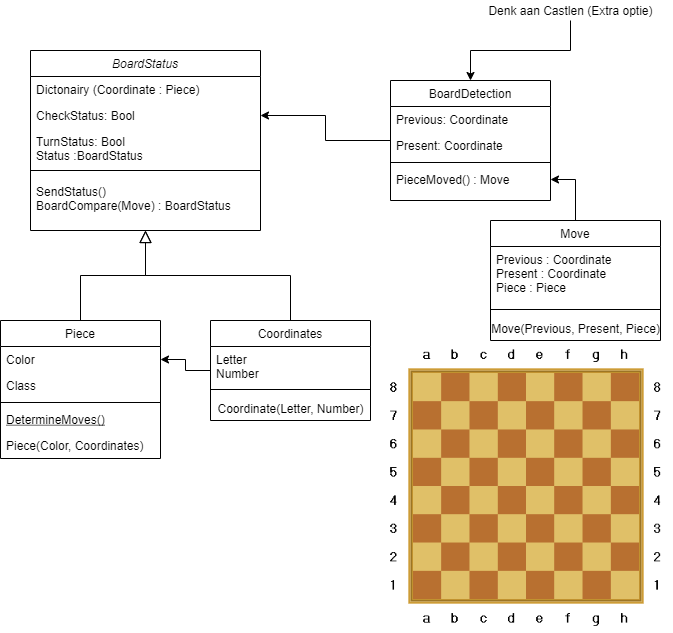

The diagram above was exported from draw.io. Its source (the exported page's mxGraphModel, read from the mxfile embedded in the PNG):
<mxGraphModel dx="1319" dy="804" grid="1" gridSize="10" guides="1" tooltips="1" connect="1" arrows="1" fold="1" page="1" pageScale="1" pageWidth="827" pageHeight="1169" math="0" shadow="0">
  <root>
    <mxCell id="WIyWlLk6GJQsqaUBKTNV-0" />
    <mxCell id="WIyWlLk6GJQsqaUBKTNV-1" parent="WIyWlLk6GJQsqaUBKTNV-0" />
    <mxCell id="zkfFHV4jXpPFQw0GAbJ--0" value="BoardStatus" style="swimlane;fontStyle=2;align=center;verticalAlign=top;childLayout=stackLayout;horizontal=1;startSize=26;horizontalStack=0;resizeParent=1;resizeLast=0;collapsible=1;marginBottom=0;rounded=0;shadow=0;strokeWidth=1;" parent="WIyWlLk6GJQsqaUBKTNV-1" vertex="1">
      <mxGeometry x="150" y="90" width="230" height="180" as="geometry">
        <mxRectangle x="230" y="140" width="160" height="26" as="alternateBounds" />
      </mxGeometry>
    </mxCell>
    <mxCell id="zkfFHV4jXpPFQw0GAbJ--1" value="Dictonairy (Coordinate : Piece)" style="text;align=left;verticalAlign=top;spacingLeft=4;spacingRight=4;overflow=hidden;rotatable=0;points=[[0,0.5],[1,0.5]];portConstraint=eastwest;" parent="zkfFHV4jXpPFQw0GAbJ--0" vertex="1">
      <mxGeometry y="26" width="230" height="26" as="geometry" />
    </mxCell>
    <mxCell id="zkfFHV4jXpPFQw0GAbJ--2" value="CheckStatus: Bool&#10;" style="text;align=left;verticalAlign=top;spacingLeft=4;spacingRight=4;overflow=hidden;rotatable=0;points=[[0,0.5],[1,0.5]];portConstraint=eastwest;rounded=0;shadow=0;html=0;" parent="zkfFHV4jXpPFQw0GAbJ--0" vertex="1">
      <mxGeometry y="52" width="230" height="26" as="geometry" />
    </mxCell>
    <mxCell id="zkfFHV4jXpPFQw0GAbJ--3" value="TurnStatus: Bool&#10;Status :BoardStatus" style="text;align=left;verticalAlign=top;spacingLeft=4;spacingRight=4;overflow=hidden;rotatable=0;points=[[0,0.5],[1,0.5]];portConstraint=eastwest;rounded=0;shadow=0;html=0;" parent="zkfFHV4jXpPFQw0GAbJ--0" vertex="1">
      <mxGeometry y="78" width="230" height="34" as="geometry" />
    </mxCell>
    <mxCell id="zkfFHV4jXpPFQw0GAbJ--4" value="" style="line;html=1;strokeWidth=1;align=left;verticalAlign=middle;spacingTop=-1;spacingLeft=3;spacingRight=3;rotatable=0;labelPosition=right;points=[];portConstraint=eastwest;" parent="zkfFHV4jXpPFQw0GAbJ--0" vertex="1">
      <mxGeometry y="112" width="230" height="16" as="geometry" />
    </mxCell>
    <mxCell id="zkfFHV4jXpPFQw0GAbJ--5" value="SendStatus()&#10;BoardCompare(Move) : BoardStatus" style="text;align=left;verticalAlign=top;spacingLeft=4;spacingRight=4;overflow=hidden;rotatable=0;points=[[0,0.5],[1,0.5]];portConstraint=eastwest;" parent="zkfFHV4jXpPFQw0GAbJ--0" vertex="1">
      <mxGeometry y="128" width="230" height="34" as="geometry" />
    </mxCell>
    <mxCell id="zkfFHV4jXpPFQw0GAbJ--6" value="Piece" style="swimlane;fontStyle=0;align=center;verticalAlign=top;childLayout=stackLayout;horizontal=1;startSize=26;horizontalStack=0;resizeParent=1;resizeLast=0;collapsible=1;marginBottom=0;rounded=0;shadow=0;strokeWidth=1;" parent="WIyWlLk6GJQsqaUBKTNV-1" vertex="1">
      <mxGeometry x="120" y="360" width="160" height="138" as="geometry">
        <mxRectangle x="130" y="380" width="160" height="26" as="alternateBounds" />
      </mxGeometry>
    </mxCell>
    <mxCell id="zkfFHV4jXpPFQw0GAbJ--7" value="Color" style="text;align=left;verticalAlign=top;spacingLeft=4;spacingRight=4;overflow=hidden;rotatable=0;points=[[0,0.5],[1,0.5]];portConstraint=eastwest;" parent="zkfFHV4jXpPFQw0GAbJ--6" vertex="1">
      <mxGeometry y="26" width="160" height="26" as="geometry" />
    </mxCell>
    <mxCell id="zkfFHV4jXpPFQw0GAbJ--8" value="Class" style="text;align=left;verticalAlign=top;spacingLeft=4;spacingRight=4;overflow=hidden;rotatable=0;points=[[0,0.5],[1,0.5]];portConstraint=eastwest;rounded=0;shadow=0;html=0;" parent="zkfFHV4jXpPFQw0GAbJ--6" vertex="1">
      <mxGeometry y="52" width="160" height="26" as="geometry" />
    </mxCell>
    <mxCell id="zkfFHV4jXpPFQw0GAbJ--9" value="" style="line;html=1;strokeWidth=1;align=left;verticalAlign=middle;spacingTop=-1;spacingLeft=3;spacingRight=3;rotatable=0;labelPosition=right;points=[];portConstraint=eastwest;" parent="zkfFHV4jXpPFQw0GAbJ--6" vertex="1">
      <mxGeometry y="78" width="160" height="8" as="geometry" />
    </mxCell>
    <mxCell id="zkfFHV4jXpPFQw0GAbJ--10" value="DetermineMoves()" style="text;align=left;verticalAlign=top;spacingLeft=4;spacingRight=4;overflow=hidden;rotatable=0;points=[[0,0.5],[1,0.5]];portConstraint=eastwest;fontStyle=4" parent="zkfFHV4jXpPFQw0GAbJ--6" vertex="1">
      <mxGeometry y="86" width="160" height="26" as="geometry" />
    </mxCell>
    <mxCell id="zkfFHV4jXpPFQw0GAbJ--11" value="Piece(Color, Coordinates)" style="text;align=left;verticalAlign=top;spacingLeft=4;spacingRight=4;overflow=hidden;rotatable=0;points=[[0,0.5],[1,0.5]];portConstraint=eastwest;" parent="zkfFHV4jXpPFQw0GAbJ--6" vertex="1">
      <mxGeometry y="112" width="160" height="26" as="geometry" />
    </mxCell>
    <mxCell id="zkfFHV4jXpPFQw0GAbJ--12" value="" style="endArrow=block;endSize=10;endFill=0;shadow=0;strokeWidth=1;rounded=0;edgeStyle=elbowEdgeStyle;elbow=vertical;" parent="WIyWlLk6GJQsqaUBKTNV-1" source="zkfFHV4jXpPFQw0GAbJ--6" target="zkfFHV4jXpPFQw0GAbJ--0" edge="1">
      <mxGeometry width="160" relative="1" as="geometry">
        <mxPoint x="200" y="203" as="sourcePoint" />
        <mxPoint x="200" y="203" as="targetPoint" />
      </mxGeometry>
    </mxCell>
    <mxCell id="ydbLHu-hckb_CxAoOdjh-3" style="edgeStyle=orthogonalEdgeStyle;rounded=0;orthogonalLoop=1;jettySize=auto;html=1;entryX=1;entryY=0.5;entryDx=0;entryDy=0;" parent="WIyWlLk6GJQsqaUBKTNV-1" source="zkfFHV4jXpPFQw0GAbJ--13" target="zkfFHV4jXpPFQw0GAbJ--7" edge="1">
      <mxGeometry relative="1" as="geometry" />
    </mxCell>
    <mxCell id="zkfFHV4jXpPFQw0GAbJ--13" value="Coordinates" style="swimlane;fontStyle=0;align=center;verticalAlign=top;childLayout=stackLayout;horizontal=1;startSize=26;horizontalStack=0;resizeParent=1;resizeLast=0;collapsible=1;marginBottom=0;rounded=0;shadow=0;strokeWidth=1;" parent="WIyWlLk6GJQsqaUBKTNV-1" vertex="1">
      <mxGeometry x="330" y="360" width="160" height="100" as="geometry">
        <mxRectangle x="340" y="380" width="170" height="26" as="alternateBounds" />
      </mxGeometry>
    </mxCell>
    <mxCell id="zkfFHV4jXpPFQw0GAbJ--14" value="Letter&#10;Number" style="text;align=left;verticalAlign=top;spacingLeft=4;spacingRight=4;overflow=hidden;rotatable=0;points=[[0,0.5],[1,0.5]];portConstraint=eastwest;" parent="zkfFHV4jXpPFQw0GAbJ--13" vertex="1">
      <mxGeometry y="26" width="160" height="34" as="geometry" />
    </mxCell>
    <mxCell id="zkfFHV4jXpPFQw0GAbJ--15" value="" style="line;html=1;strokeWidth=1;align=left;verticalAlign=middle;spacingTop=-1;spacingLeft=3;spacingRight=3;rotatable=0;labelPosition=right;points=[];portConstraint=eastwest;" parent="zkfFHV4jXpPFQw0GAbJ--13" vertex="1">
      <mxGeometry y="60" width="160" height="18" as="geometry" />
    </mxCell>
    <mxCell id="ydbLHu-hckb_CxAoOdjh-4" value="Coordinate(Letter, Number)" style="text;html=1;align=center;verticalAlign=middle;resizable=0;points=[];autosize=1;strokeColor=none;fillColor=none;" parent="zkfFHV4jXpPFQw0GAbJ--13" vertex="1">
      <mxGeometry y="78" width="160" height="20" as="geometry" />
    </mxCell>
    <mxCell id="zkfFHV4jXpPFQw0GAbJ--16" value="" style="endArrow=block;endSize=10;endFill=0;shadow=0;strokeWidth=1;rounded=0;edgeStyle=elbowEdgeStyle;elbow=vertical;" parent="WIyWlLk6GJQsqaUBKTNV-1" source="zkfFHV4jXpPFQw0GAbJ--13" target="zkfFHV4jXpPFQw0GAbJ--0" edge="1">
      <mxGeometry width="160" relative="1" as="geometry">
        <mxPoint x="210" y="373" as="sourcePoint" />
        <mxPoint x="310" y="271" as="targetPoint" />
      </mxGeometry>
    </mxCell>
    <mxCell id="ydbLHu-hckb_CxAoOdjh-14" style="edgeStyle=orthogonalEdgeStyle;rounded=0;orthogonalLoop=1;jettySize=auto;html=1;entryX=1;entryY=0.5;entryDx=0;entryDy=0;" parent="WIyWlLk6GJQsqaUBKTNV-1" source="zkfFHV4jXpPFQw0GAbJ--17" target="zkfFHV4jXpPFQw0GAbJ--2" edge="1">
      <mxGeometry relative="1" as="geometry" />
    </mxCell>
    <mxCell id="zkfFHV4jXpPFQw0GAbJ--17" value="BoardDetection" style="swimlane;fontStyle=0;align=center;verticalAlign=top;childLayout=stackLayout;horizontal=1;startSize=26;horizontalStack=0;resizeParent=1;resizeLast=0;collapsible=1;marginBottom=0;rounded=0;shadow=0;strokeWidth=1;" parent="WIyWlLk6GJQsqaUBKTNV-1" vertex="1">
      <mxGeometry x="510" y="120" width="160" height="120" as="geometry">
        <mxRectangle x="650" y="120" width="160" height="26" as="alternateBounds" />
      </mxGeometry>
    </mxCell>
    <mxCell id="zkfFHV4jXpPFQw0GAbJ--18" value="Previous: Coordinate" style="text;align=left;verticalAlign=top;spacingLeft=4;spacingRight=4;overflow=hidden;rotatable=0;points=[[0,0.5],[1,0.5]];portConstraint=eastwest;" parent="zkfFHV4jXpPFQw0GAbJ--17" vertex="1">
      <mxGeometry y="26" width="160" height="26" as="geometry" />
    </mxCell>
    <mxCell id="zkfFHV4jXpPFQw0GAbJ--19" value="Present: Coordinate" style="text;align=left;verticalAlign=top;spacingLeft=4;spacingRight=4;overflow=hidden;rotatable=0;points=[[0,0.5],[1,0.5]];portConstraint=eastwest;rounded=0;shadow=0;html=0;" parent="zkfFHV4jXpPFQw0GAbJ--17" vertex="1">
      <mxGeometry y="52" width="160" height="26" as="geometry" />
    </mxCell>
    <mxCell id="zkfFHV4jXpPFQw0GAbJ--23" value="" style="line;html=1;strokeWidth=1;align=left;verticalAlign=middle;spacingTop=-1;spacingLeft=3;spacingRight=3;rotatable=0;labelPosition=right;points=[];portConstraint=eastwest;" parent="zkfFHV4jXpPFQw0GAbJ--17" vertex="1">
      <mxGeometry y="78" width="160" height="8" as="geometry" />
    </mxCell>
    <mxCell id="zkfFHV4jXpPFQw0GAbJ--24" value="PieceMoved() : Move" style="text;align=left;verticalAlign=top;spacingLeft=4;spacingRight=4;overflow=hidden;rotatable=0;points=[[0,0.5],[1,0.5]];portConstraint=eastwest;" parent="zkfFHV4jXpPFQw0GAbJ--17" vertex="1">
      <mxGeometry y="86" width="160" height="26" as="geometry" />
    </mxCell>
    <mxCell id="ydbLHu-hckb_CxAoOdjh-2" value="" style="shape=image;verticalLabelPosition=bottom;labelBackgroundColor=#ffffff;verticalAlign=top;aspect=fixed;imageAspect=0;image=http://www.chess-poster.com/english/learn_chess/notation/images/coordinates_1.gif;" parent="WIyWlLk6GJQsqaUBKTNV-1" vertex="1">
      <mxGeometry x="500" y="380" width="292" height="292" as="geometry" />
    </mxCell>
    <mxCell id="ydbLHu-hckb_CxAoOdjh-11" style="edgeStyle=orthogonalEdgeStyle;rounded=0;orthogonalLoop=1;jettySize=auto;html=1;entryX=0.5;entryY=0;entryDx=0;entryDy=0;" parent="WIyWlLk6GJQsqaUBKTNV-1" source="ydbLHu-hckb_CxAoOdjh-10" target="zkfFHV4jXpPFQw0GAbJ--17" edge="1">
      <mxGeometry relative="1" as="geometry" />
    </mxCell>
    <mxCell id="ydbLHu-hckb_CxAoOdjh-10" value="Denk aan Castlen (Extra optie)" style="text;html=1;align=center;verticalAlign=middle;resizable=0;points=[];autosize=1;strokeColor=none;fillColor=none;" parent="WIyWlLk6GJQsqaUBKTNV-1" vertex="1">
      <mxGeometry x="600" y="40" width="180" height="20" as="geometry" />
    </mxCell>
    <mxCell id="ydbLHu-hckb_CxAoOdjh-24" style="edgeStyle=orthogonalEdgeStyle;rounded=0;orthogonalLoop=1;jettySize=auto;html=1;entryX=1;entryY=0.5;entryDx=0;entryDy=0;" parent="WIyWlLk6GJQsqaUBKTNV-1" source="ydbLHu-hckb_CxAoOdjh-20" target="zkfFHV4jXpPFQw0GAbJ--24" edge="1">
      <mxGeometry relative="1" as="geometry" />
    </mxCell>
    <mxCell id="ydbLHu-hckb_CxAoOdjh-20" value="Move" style="swimlane;fontStyle=0;align=center;verticalAlign=top;childLayout=stackLayout;horizontal=1;startSize=26;horizontalStack=0;resizeParent=1;resizeLast=0;collapsible=1;marginBottom=0;rounded=0;shadow=0;strokeWidth=1;" parent="WIyWlLk6GJQsqaUBKTNV-1" vertex="1">
      <mxGeometry x="610" y="260" width="170" height="120" as="geometry">
        <mxRectangle x="340" y="380" width="170" height="26" as="alternateBounds" />
      </mxGeometry>
    </mxCell>
    <mxCell id="ydbLHu-hckb_CxAoOdjh-21" value="Previous : Coordinate&#10;Present : Coordinate&#10;Piece : Piece" style="text;align=left;verticalAlign=top;spacingLeft=4;spacingRight=4;overflow=hidden;rotatable=0;points=[[0,0.5],[1,0.5]];portConstraint=eastwest;" parent="ydbLHu-hckb_CxAoOdjh-20" vertex="1">
      <mxGeometry y="26" width="170" height="54" as="geometry" />
    </mxCell>
    <mxCell id="ydbLHu-hckb_CxAoOdjh-22" value="" style="line;html=1;strokeWidth=1;align=left;verticalAlign=middle;spacingTop=-1;spacingLeft=3;spacingRight=3;rotatable=0;labelPosition=right;points=[];portConstraint=eastwest;" parent="ydbLHu-hckb_CxAoOdjh-20" vertex="1">
      <mxGeometry y="80" width="170" height="18" as="geometry" />
    </mxCell>
    <mxCell id="ydbLHu-hckb_CxAoOdjh-23" value="Move(Previous, Present, Piece)" style="text;html=1;align=center;verticalAlign=middle;resizable=0;points=[];autosize=1;strokeColor=none;fillColor=none;" parent="ydbLHu-hckb_CxAoOdjh-20" vertex="1">
      <mxGeometry y="98" width="170" height="20" as="geometry" />
    </mxCell>
  </root>
</mxGraphModel>